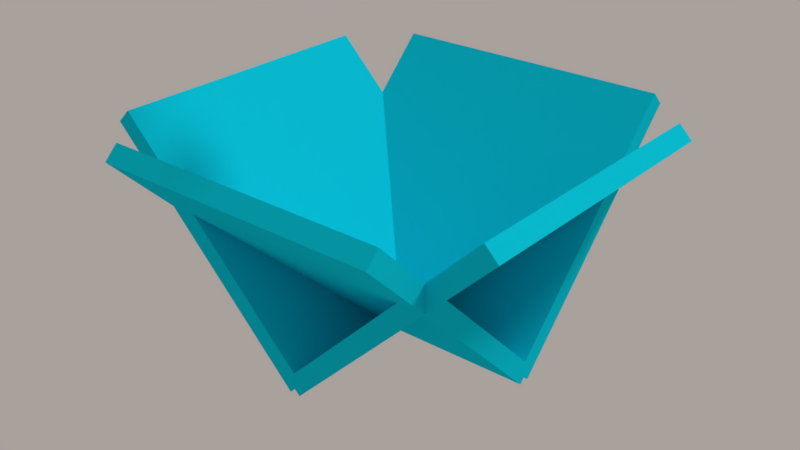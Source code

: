 # Source: ball.blend  (saved by Blender 2.79.0; exported with 4.5.12 LTS)
import bpy
from mathutils import Matrix  # noqa: F401  (used for matrix-valued properties, if any)

bpy.ops.wm.read_factory_settings(use_empty=True)
scene = bpy.context.scene
scene.name = 'Scene'

# ---- collections
col_collection_1 = bpy.data.collections.new('Collection 1'); scene.collection.children.link(col_collection_1)

# ---- materials (node trees are filled in below, after node groups)
mat_001 = bpy.data.materials.new('マテリアル.001')
mat_001.alpha_threshold = 0.0
mat_001.use_transparent_shadow = False
mat_001.roughness = 0.5
mat_x = bpy.data.materials.new('マテリアル')
mat_x.alpha_threshold = 0.0
mat_x.use_transparent_shadow = False
mat_x.diffuse_color = (0.003328, 0.6275, 0.8, 1.0)
mat_x.roughness = 0.5
mat_x.specular_intensity = 0.0

# ---- material node trees

# ---- world
world_world = bpy.data.worlds.new('World'); scene.world = world_world
world_world.color = (0.3931, 0.3545, 0.3335)
world_world.use_sun_shadow = False
world_world.sun_shadow_jitter_overblur = 0.0
world_world.cycles.sampling_method = 'MANUAL'

# ---- lights
light_lamp = bpy.data.lights.new('Lamp', 'SUN')
light_lamp.color = (0.5277, 0.5277, 0.5277)
light_lamp.transmission_factor = 0.0
light_lamp.cutoff_distance = 30.0
light_lamp.angle = 0.1993
light_lamp.energy = 1.0
light_lamp.shadow_buffer_clip_start = 1.001
light_lamp.shadow_soft_size = 0.1
light_lamp.shadow_cascade_max_distance = 1000.0
light_lamp_001 = bpy.data.lights.new('Lamp.001', 'SUN')
light_lamp_001.transmission_factor = 0.0
light_lamp_001.cutoff_distance = 30.0
light_lamp_001.angle = 0.1993
light_lamp_001.energy = 1.0
light_lamp_001.shadow_buffer_clip_start = 1.001
light_lamp_001.shadow_soft_size = 0.1
light_lamp_001.shadow_cascade_max_distance = 1000.0

# ---- meshes
me_ico = bpy.data.meshes.new('ICO球')
me_ico.from_pydata([(0.0, 0.0, -1.0), (0.7236, -0.5257, -0.4472), (-0.2764, -0.8506, -0.4472), (-0.8944, 0.0, -0.4472), (-0.2764, 0.8506, -0.4472), (0.7236, 0.5257, -0.4472), (0.2764, -0.8506, 0.4472), (-0.7236, -0.5257, 0.4472), (-0.7236, 0.5257, 0.4472), (0.2764, 0.8506, 0.4472), (0.8944, 0.0, 0.4472), (0.0, 0.0, 1.0)], [], [(0, 1, 2), (1, 0, 5), (0, 2, 3), (0, 3, 4), (0, 4, 5), (1, 5, 10), (2, 1, 6), (3, 2, 7), (4, 3, 8), (5, 4, 9), (1, 10, 6), (2, 6, 7), (3, 7, 8), (4, 8, 9), (5, 9, 10), (6, 10, 11), (7, 6, 11), (8, 7, 11), (9, 8, 11), (10, 9, 11)])
me_ico.materials.append(mat_001)
me_ico.use_remesh_preserve_volume = False
me_ico.use_remesh_preserve_attributes = False
me_ico.use_mirror_vertex_groups = False
me_ico.update()
me_x = bpy.data.meshes.new('立方体')
me_x.from_pydata([(-1.0, -1.0, -1.0), (-1.0, -1.0, 1.0), (-1.0, 1.0, -1.0), (-1.0, 1.0, 1.0), (1.0, -1.0, -1.0), (1.0, -1.0, 1.0), (1.0, 1.0, -1.0), (1.0, 1.0, 1.0)], [], [(0, 1, 3, 2), (2, 3, 7, 6), (6, 7, 5, 4), (4, 5, 1, 0), (2, 6, 4, 0), (7, 3, 1, 5)])
me_x.materials.append(mat_x)
me_x.use_remesh_preserve_volume = False
me_x.use_remesh_preserve_attributes = False
me_x.use_mirror_vertex_groups = False
me_x.update()

# ---- objects
ob_ico_024 = bpy.data.objects.new('ico.024', me_ico)
ob_ico_023 = bpy.data.objects.new('ico.023', me_ico)
ob_ico_022 = bpy.data.objects.new('ico.022', me_ico)
ob_ico_021 = bpy.data.objects.new('ico.021', me_ico)
ob_ico_020 = bpy.data.objects.new('ico.020', me_ico)
ob_ico_019 = bpy.data.objects.new('ico.019', me_ico)
ob_ico_018 = bpy.data.objects.new('ico.018', me_ico)
ob_ico_017 = bpy.data.objects.new('ico.017', me_ico)
ob_ico_016 = bpy.data.objects.new('ico.016', me_ico)
ob_ico_015 = bpy.data.objects.new('ico.015', me_ico)
ob_ico_014 = bpy.data.objects.new('ico.014', me_ico)
ob_ico_013 = bpy.data.objects.new('ico.013', me_ico)
ob_ico_012 = bpy.data.objects.new('ico.012', me_ico)
ob_ico_011 = bpy.data.objects.new('ico.011', me_ico)
ob_ico_010 = bpy.data.objects.new('ico.010', me_ico)
ob_ico_009 = bpy.data.objects.new('ico.009', me_ico)
ob_ico_008 = bpy.data.objects.new('ico.008', me_ico)
ob_ico_007 = bpy.data.objects.new('ico.007', me_ico)
ob_ico_006 = bpy.data.objects.new('ico.006', me_ico)
ob_ico_005 = bpy.data.objects.new('ico.005', me_ico)
ob_ico_004 = bpy.data.objects.new('ico.004', me_ico)
ob_ico_003 = bpy.data.objects.new('ico.003', me_ico)
ob_ico_002 = bpy.data.objects.new('ico.002', me_ico)
ob_ico_001 = bpy.data.objects.new('ico.001', me_ico)
ob_ico = bpy.data.objects.new('ico', me_ico)
ob_001 = bpy.data.objects.new('立方体.001', me_x)
ob_003 = bpy.data.objects.new('立方体.003', me_x)
ob_002 = bpy.data.objects.new('立方体.002', me_x)
ob_x = bpy.data.objects.new('立方体', me_x)
ob_lamp = bpy.data.objects.new('Lamp', light_lamp)
ob_lamp_001 = bpy.data.objects.new('Lamp.001', light_lamp_001)

# ---- transforms, parenting, visibility, modifiers, constraints
ob_ico_024.location = (-0.04527, 1.886, 11.97)
ob_ico_024.scale = (0.3572, 0.3572, 0.3572)
ob_ico_024.lineart.crease_threshold = 0.0
ob_ico_023.location = (0.6202, 0.0554, 11.97)
ob_ico_023.scale = (0.3572, 0.3572, 0.3572)
ob_ico_023.lineart.crease_threshold = 0.0
ob_ico_022.location = (-0.1451, -1.242, 11.97)
ob_ico_022.scale = (0.3572, 0.3572, 0.3572)
ob_ico_022.lineart.crease_threshold = 0.0
ob_ico_021.location = (-0.9104, 0.2883, 11.97)
ob_ico_021.scale = (0.3572, 0.3572, 0.3572)
ob_ico_021.lineart.crease_threshold = 0.0
ob_ico_020.location = (-1.566, 0.2883, 9.904)
ob_ico_020.scale = (0.3572, 0.3572, 0.3572)
ob_ico_020.lineart.crease_threshold = 0.0
ob_ico_019.location = (0.2637, 0.6876, 9.904)
ob_ico_019.scale = (0.3572, 0.3572, 0.3572)
ob_ico_019.lineart.crease_threshold = 0.0
ob_ico_018.location = (0.9957, -0.4105, 9.904)
ob_ico_018.scale = (0.3572, 0.3572, 0.3572)
ob_ico_018.lineart.crease_threshold = 0.0
ob_ico_017.location = (-0.5682, -0.9429, 9.904)
ob_ico_017.scale = (0.3572, 0.3572, 0.3572)
ob_ico_017.lineart.crease_threshold = 0.0
ob_ico_016.location = (-1.552, -0.9429, 9.998)
ob_ico_016.scale = (0.3572, 0.3572, 0.3572)
ob_ico_016.lineart.crease_threshold = 0.0
ob_ico_015.location = (-1.177, -0.9429, 8.311)
ob_ico_015.scale = (0.3572, 0.3572, 0.3572)
ob_ico_015.lineart.crease_threshold = 0.0
ob_ico_014.location = (-0.7941, 1.07, 8.311)
ob_ico_014.scale = (0.3572, 0.3572, 0.3572)
ob_ico_014.lineart.crease_threshold = 0.0
ob_ico_013.location = (0.7872, 1.118, 8.311)
ob_ico_013.scale = (0.3572, 0.3572, 0.3572)
ob_ico_013.lineart.crease_threshold = 0.0
ob_ico_012.location = (0.308, -0.6074, 8.311)
ob_ico_012.scale = (0.3572, 0.3572, 0.3572)
ob_ico_012.lineart.crease_threshold = 0.0
ob_ico_011.location = (0.308, -0.6074, 6.91)
ob_ico_011.scale = (0.3572, 0.3572, 0.3572)
ob_ico_011.lineart.crease_threshold = 0.0
ob_ico_010.location = (-1.704, -0.5595, 6.91)
ob_ico_010.scale = (0.3572, 0.3572, 0.3572)
ob_ico_010.lineart.crease_threshold = 0.0
ob_ico_009.location = (-0.6503, 1.549, 6.91)
ob_ico_009.scale = (0.3572, 0.3572, 0.3572)
ob_ico_009.lineart.crease_threshold = 0.0
ob_ico_008.location = (1.41, 0.6863, 6.91)
ob_ico_008.scale = (0.3572, 0.3572, 0.3572)
ob_ico_008.lineart.crease_threshold = 0.0
ob_ico_007.location = (-0.5545, -1.278, 6.91)
ob_ico_007.scale = (0.3572, 0.3572, 0.3572)
ob_ico_007.lineart.crease_threshold = 0.0
ob_ico_006.location = (-0.9612, -1.278, 5.531)
ob_ico_006.scale = (0.3572, 0.3572, 0.3572)
ob_ico_006.lineart.crease_threshold = 0.0
ob_ico_005.location = (1.003, -1.087, 5.531)
ob_ico_005.scale = (0.3572, 0.3572, 0.3572)
ob_ico_005.lineart.crease_threshold = 0.0
ob_ico_004.location = (-1.421, 1.07, 5.395)
ob_ico_004.scale = (0.3572, 0.3572, 0.3572)
ob_ico_004.lineart.crease_threshold = 0.0
ob_ico_003.location = (0.1124, 0.9738, 5.395)
ob_ico_003.scale = (0.3572, 0.3572, 0.3572)
ob_ico_003.lineart.crease_threshold = 0.0
ob_ico_002.location = (-0.798, 0.1592, 5.395)
ob_ico_002.scale = (0.3572, 0.3572, 0.3572)
ob_ico_002.lineart.crease_threshold = 0.0
ob_ico_001.location = (0.7386, 0.1592, 4.785)
ob_ico_001.scale = (0.3572, 0.3572, 0.3572)
ob_ico_001.lineart.crease_threshold = 0.0
ob_ico.location = (-0.4591, 0.1592, 3.655)
ob_ico.scale = (0.3572, 0.3572, 0.3572)
ob_ico.lineart.crease_threshold = 0.0
ob_001.location = (0.9759, 0.01932, 0.15)
ob_001.rotation_euler = (0.7854, 0.0, -1.571)
ob_001.scale = (1.748, 1.747, 0.1151)
ob_001.lineart.crease_threshold = 0.0
ob_003.location = (-0.2436, -1.2, 0.15)
ob_003.rotation_euler = (0.7854, 0.0, 3.142)
ob_003.scale = (1.748, 1.747, 0.1151)
ob_003.lineart.crease_threshold = 0.0
ob_002.location = (-1.463, 0.01932, 0.15)
ob_002.rotation_euler = (0.7854, 0.0, 1.571)
ob_002.scale = (1.748, 1.747, 0.1151)
ob_002.lineart.crease_threshold = 0.0
ob_x.location = (-0.2436, 1.239, 0.15)
ob_x.rotation_euler = (0.7854, 0.0, 0.0)
ob_x.scale = (1.748, 1.747, 0.1151)
ob_x.lineart.crease_threshold = 0.0
ob_lamp.location = (3.387, 3.805, 6.538)
ob_lamp.rotation_euler = (0.6503, 0.05522, 2.373)
ob_lamp.scale = (0.1864, 0.1864, 0.1864)
ob_lamp.lock_rotations_4d = False
ob_lamp.empty_display_type = 'ARROWS'
ob_lamp.color = (0.0, 0.0, 0.0, 0.0)
ob_lamp.lineart.crease_threshold = 0.0
ob_lamp_001.location = (4.584, 2.556, 4.746)
ob_lamp_001.rotation_euler = (0.6503, 0.05522, 2.373)
ob_lamp_001.lock_rotations_4d = False
ob_lamp_001.empty_display_type = 'ARROWS'
ob_lamp_001.color = (0.0, 0.0, 0.0, 0.0)
ob_lamp_001.lineart.crease_threshold = 0.0

# ---- collection membership
col_collection_1.objects.link(ob_ico_024)
col_collection_1.objects.link(ob_ico_023)
col_collection_1.objects.link(ob_ico_022)
col_collection_1.objects.link(ob_ico_021)
col_collection_1.objects.link(ob_ico_020)
col_collection_1.objects.link(ob_ico_019)
col_collection_1.objects.link(ob_ico_018)
col_collection_1.objects.link(ob_ico_017)
col_collection_1.objects.link(ob_ico_016)
col_collection_1.objects.link(ob_ico_015)
col_collection_1.objects.link(ob_ico_014)
col_collection_1.objects.link(ob_ico_013)
col_collection_1.objects.link(ob_ico_012)
col_collection_1.objects.link(ob_ico_011)
col_collection_1.objects.link(ob_ico_010)
col_collection_1.objects.link(ob_ico_009)
col_collection_1.objects.link(ob_ico_008)
col_collection_1.objects.link(ob_ico_007)
col_collection_1.objects.link(ob_ico_006)
col_collection_1.objects.link(ob_ico_005)
col_collection_1.objects.link(ob_ico_004)
col_collection_1.objects.link(ob_ico_003)
col_collection_1.objects.link(ob_ico_002)
col_collection_1.objects.link(ob_ico_001)
col_collection_1.objects.link(ob_ico)
col_collection_1.objects.link(ob_001)
col_collection_1.objects.link(ob_003)
col_collection_1.objects.link(ob_002)
col_collection_1.objects.link(ob_x)
col_collection_1.objects.link(ob_lamp)
col_collection_1.objects.link(ob_lamp_001)

# ---- scene / render settings (as saved in the file)
scene.frame_start = 1; scene.frame_end = 250; scene.frame_set(67)
scene.render.engine = 'BLENDER_EEVEE_NEXT'
scene.render.resolution_percentage = 50
scene.render.dither_intensity = 0.0
scene.cycles.use_denoising = False
scene.cycles.samples = 128
scene.cycles.sampling_pattern = 'TABULATED_SOBOL'
scene.cycles.use_adaptive_sampling = False
scene.cycles.use_light_tree = False
scene.cycles.blur_glossy = 0.0
scene.cycles.sample_clamp_indirect = 0.0
scene.view_settings.view_transform = 'Standard'
bpy.context.view_layer.update()

# ---- added for rendering (the .blend has no active camera): camera
cam_auto = bpy.data.cameras.new('AutoCamera')
cam_auto.lens = 50.0
cam_auto.sensor_width = 36.0
cam_auto.clip_end = 1000.0
ob_auto_camera = bpy.data.objects.new('AutoCamera', cam_auto)
scene.collection.objects.link(ob_auto_camera)
ob_auto_camera.location = (6.84062, -8.48181, 5.83771)
ob_auto_camera.rotation_euler = (1.09748, -7.21219e-08, 0.694738)
scene.camera = ob_auto_camera
bpy.context.view_layer.update()
